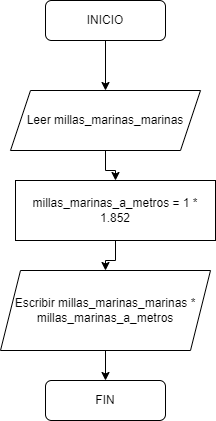

The diagram above was exported from draw.io. Its source (the exported page's mxGraphModel, read from the mxfile embedded in the PNG):
<mxGraphModel dx="1102" dy="582" grid="1" gridSize="10" guides="1" tooltips="1" connect="1" arrows="1" fold="1" page="1" pageScale="1" pageWidth="827" pageHeight="1169" math="0" shadow="0">
  <root>
    <mxCell id="WIyWlLk6GJQsqaUBKTNV-0" />
    <mxCell id="WIyWlLk6GJQsqaUBKTNV-1" parent="WIyWlLk6GJQsqaUBKTNV-0" />
    <mxCell id="DVY7CGSAsyh1ZtcHHSyV-2" style="edgeStyle=orthogonalEdgeStyle;rounded=0;orthogonalLoop=1;jettySize=auto;html=1;entryX=0.5;entryY=0;entryDx=0;entryDy=0;" edge="1" parent="WIyWlLk6GJQsqaUBKTNV-1" source="WIyWlLk6GJQsqaUBKTNV-3" target="DVY7CGSAsyh1ZtcHHSyV-1">
      <mxGeometry relative="1" as="geometry" />
    </mxCell>
    <mxCell id="WIyWlLk6GJQsqaUBKTNV-3" value="INICIO" style="rounded=1;whiteSpace=wrap;html=1;fontSize=12;glass=0;strokeWidth=1;shadow=0;" parent="WIyWlLk6GJQsqaUBKTNV-1" vertex="1">
      <mxGeometry x="160" y="80" width="120" height="40" as="geometry" />
    </mxCell>
    <mxCell id="WIyWlLk6GJQsqaUBKTNV-11" value="FIN" style="rounded=1;whiteSpace=wrap;html=1;fontSize=12;glass=0;strokeWidth=1;shadow=0;" parent="WIyWlLk6GJQsqaUBKTNV-1" vertex="1">
      <mxGeometry x="160" y="460" width="120" height="40" as="geometry" />
    </mxCell>
    <mxCell id="DVY7CGSAsyh1ZtcHHSyV-5" style="edgeStyle=orthogonalEdgeStyle;rounded=0;orthogonalLoop=1;jettySize=auto;html=1;entryX=0.5;entryY=0;entryDx=0;entryDy=0;" edge="1" parent="WIyWlLk6GJQsqaUBKTNV-1" source="DVY7CGSAsyh1ZtcHHSyV-1" target="DVY7CGSAsyh1ZtcHHSyV-4">
      <mxGeometry relative="1" as="geometry" />
    </mxCell>
    <mxCell id="DVY7CGSAsyh1ZtcHHSyV-1" value="Leer millas_marinas_marinas" style="shape=parallelogram;perimeter=parallelogramPerimeter;whiteSpace=wrap;html=1;fixedSize=1;" vertex="1" parent="WIyWlLk6GJQsqaUBKTNV-1">
      <mxGeometry x="125" y="170" width="190" height="60" as="geometry" />
    </mxCell>
    <mxCell id="DVY7CGSAsyh1ZtcHHSyV-7" style="edgeStyle=orthogonalEdgeStyle;rounded=0;orthogonalLoop=1;jettySize=auto;html=1;entryX=0.5;entryY=0;entryDx=0;entryDy=0;" edge="1" parent="WIyWlLk6GJQsqaUBKTNV-1" source="DVY7CGSAsyh1ZtcHHSyV-4" target="DVY7CGSAsyh1ZtcHHSyV-6">
      <mxGeometry relative="1" as="geometry" />
    </mxCell>
    <mxCell id="DVY7CGSAsyh1ZtcHHSyV-4" value="millas_marinas_a_metros = 1 * 1.852&lt;span style=&quot;color: rgba(0, 0, 0, 0); font-family: monospace; font-size: 0px; text-align: start;&quot;&gt;%3CmxGraphModel%3E%3Croot%3E%3CmxCell%20id%3D%220%22%2F%3E%3CmxCell%20id%3D%221%22%20parent%3D%220%22%2F%3E%3CmxCell%20id%3D%222%22%20value%3D%22Leer%20millas_marinas%22%20style%3D%22shape%3Dparallelogram%3Bperimeter%3DparallelogramPerimeter%3BwhiteSpace%3Dwrap%3Bhtml%3D1%3BfixedSize%3D1%3B%22%20vertex%3D%221%22%20parent%3D%221%22%3E%3CmxGeometry%20x%3D%22160%22%20y%3D%22170%22%20width%3D%22120%22%20height%3D%2260%22%20as%3D%22geometry%22%2F%3E%3C%2FmxCell%3E%3C%2Froot%3E%3C%2FmxGraphModel%3Ev&lt;/span&gt;" style="rounded=0;whiteSpace=wrap;html=1;" vertex="1" parent="WIyWlLk6GJQsqaUBKTNV-1">
      <mxGeometry x="130" y="260" width="200" height="60" as="geometry" />
    </mxCell>
    <mxCell id="DVY7CGSAsyh1ZtcHHSyV-8" style="edgeStyle=orthogonalEdgeStyle;rounded=0;orthogonalLoop=1;jettySize=auto;html=1;entryX=0.5;entryY=0;entryDx=0;entryDy=0;" edge="1" parent="WIyWlLk6GJQsqaUBKTNV-1" source="DVY7CGSAsyh1ZtcHHSyV-6" target="WIyWlLk6GJQsqaUBKTNV-11">
      <mxGeometry relative="1" as="geometry" />
    </mxCell>
    <mxCell id="DVY7CGSAsyh1ZtcHHSyV-6" value="Escribir millas_marinas_marinas * millas_marinas_a_metros" style="shape=parallelogram;perimeter=parallelogramPerimeter;whiteSpace=wrap;html=1;fixedSize=1;" vertex="1" parent="WIyWlLk6GJQsqaUBKTNV-1">
      <mxGeometry x="115" y="350" width="210" height="80" as="geometry" />
    </mxCell>
  </root>
</mxGraphModel>